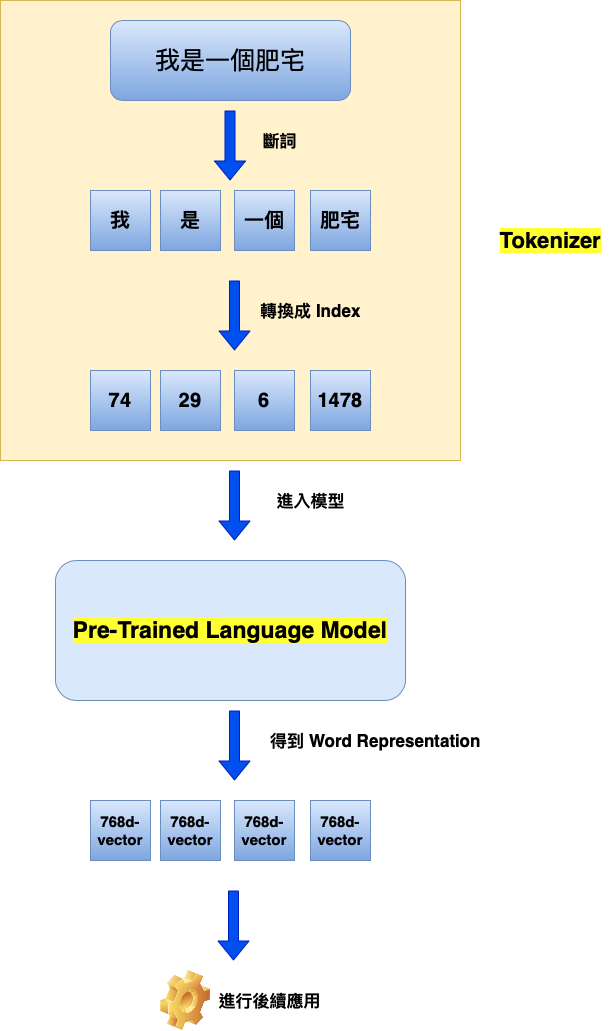

The diagram above was exported from draw.io. Its source (the exported page's mxGraphModel, read from the mxfile embedded in the PNG):
<mxGraphModel dx="1122" dy="626" grid="1" gridSize="10" guides="1" tooltips="1" connect="1" arrows="1" fold="1" page="1" pageScale="1" pageWidth="827" pageHeight="1169" math="0" shadow="0">
  <root>
    <mxCell id="0" />
    <mxCell id="1" parent="0" />
    <mxCell id="pQunmdhY3Rd9bstmAdet-16" value="" style="whiteSpace=wrap;html=1;aspect=fixed;fillColor=#fff2cc;strokeColor=#d6b656;" vertex="1" parent="1">
      <mxGeometry x="160" y="60" width="460" height="460" as="geometry" />
    </mxCell>
    <mxCell id="pQunmdhY3Rd9bstmAdet-1" value="&lt;font style=&quot;font-size: 25px&quot;&gt;我是一個肥宅&lt;/font&gt;" style="rounded=1;whiteSpace=wrap;html=1;gradientColor=#7ea6e0;fillColor=#dae8fc;strokeColor=#6c8ebf;" vertex="1" parent="1">
      <mxGeometry x="270" y="80" width="240" height="80" as="geometry" />
    </mxCell>
    <mxCell id="pQunmdhY3Rd9bstmAdet-2" value="&lt;font style=&quot;font-size: 20px&quot;&gt;&lt;b&gt;我&lt;/b&gt;&lt;/font&gt;" style="rounded=0;whiteSpace=wrap;html=1;gradientColor=#7ea6e0;fillColor=#dae8fc;strokeColor=#6c8ebf;" vertex="1" parent="1">
      <mxGeometry x="250" y="250" width="60" height="60" as="geometry" />
    </mxCell>
    <mxCell id="pQunmdhY3Rd9bstmAdet-3" value="" style="shape=flexArrow;endArrow=classic;html=1;fillColor=#0050ef;strokeColor=#001DBC;" edge="1" parent="1">
      <mxGeometry width="50" height="50" relative="1" as="geometry">
        <mxPoint x="389.5" y="170" as="sourcePoint" />
        <mxPoint x="389.5" y="240" as="targetPoint" />
      </mxGeometry>
    </mxCell>
    <mxCell id="pQunmdhY3Rd9bstmAdet-4" value="&lt;b&gt;&lt;font style=&quot;font-size: 17px&quot;&gt;斷詞&lt;/font&gt;&lt;/b&gt;" style="text;html=1;align=center;verticalAlign=middle;resizable=0;points=[];autosize=1;" vertex="1" parent="1">
      <mxGeometry x="414" y="190" width="50" height="20" as="geometry" />
    </mxCell>
    <mxCell id="pQunmdhY3Rd9bstmAdet-5" value="&lt;span style=&quot;font-size: 20px&quot;&gt;&lt;b&gt;是&lt;/b&gt;&lt;/span&gt;" style="rounded=0;whiteSpace=wrap;html=1;gradientColor=#7ea6e0;fillColor=#dae8fc;strokeColor=#6c8ebf;" vertex="1" parent="1">
      <mxGeometry x="320" y="250" width="60" height="60" as="geometry" />
    </mxCell>
    <mxCell id="pQunmdhY3Rd9bstmAdet-6" value="&lt;span style=&quot;font-size: 20px&quot;&gt;&lt;b&gt;一個&lt;/b&gt;&lt;/span&gt;" style="rounded=0;whiteSpace=wrap;html=1;gradientColor=#7ea6e0;fillColor=#dae8fc;strokeColor=#6c8ebf;" vertex="1" parent="1">
      <mxGeometry x="394" y="250" width="60" height="60" as="geometry" />
    </mxCell>
    <mxCell id="pQunmdhY3Rd9bstmAdet-7" value="&lt;span style=&quot;font-size: 20px&quot;&gt;&lt;b&gt;肥宅&lt;/b&gt;&lt;/span&gt;" style="rounded=0;whiteSpace=wrap;html=1;gradientColor=#7ea6e0;fillColor=#dae8fc;strokeColor=#6c8ebf;" vertex="1" parent="1">
      <mxGeometry x="470" y="250" width="60" height="60" as="geometry" />
    </mxCell>
    <mxCell id="pQunmdhY3Rd9bstmAdet-10" value="" style="shape=flexArrow;endArrow=classic;html=1;fillColor=#0050ef;strokeColor=#001DBC;" edge="1" parent="1">
      <mxGeometry width="50" height="50" relative="1" as="geometry">
        <mxPoint x="394" y="340" as="sourcePoint" />
        <mxPoint x="394" y="410" as="targetPoint" />
      </mxGeometry>
    </mxCell>
    <mxCell id="pQunmdhY3Rd9bstmAdet-11" value="&lt;span style=&quot;font-size: 17px&quot;&gt;&lt;b&gt;轉換成 Index&lt;/b&gt;&lt;/span&gt;" style="text;html=1;align=center;verticalAlign=middle;resizable=0;points=[];autosize=1;" vertex="1" parent="1">
      <mxGeometry x="410" y="360" width="120" height="20" as="geometry" />
    </mxCell>
    <mxCell id="pQunmdhY3Rd9bstmAdet-12" value="&lt;font style=&quot;font-size: 20px&quot;&gt;&lt;b&gt;74&lt;/b&gt;&lt;/font&gt;" style="rounded=0;whiteSpace=wrap;html=1;gradientColor=#7ea6e0;fillColor=#dae8fc;strokeColor=#6c8ebf;" vertex="1" parent="1">
      <mxGeometry x="250" y="430" width="60" height="60" as="geometry" />
    </mxCell>
    <mxCell id="pQunmdhY3Rd9bstmAdet-13" value="&lt;span style=&quot;font-size: 20px&quot;&gt;&lt;b&gt;29&lt;/b&gt;&lt;/span&gt;" style="rounded=0;whiteSpace=wrap;html=1;gradientColor=#7ea6e0;fillColor=#dae8fc;strokeColor=#6c8ebf;" vertex="1" parent="1">
      <mxGeometry x="320" y="430" width="60" height="60" as="geometry" />
    </mxCell>
    <mxCell id="pQunmdhY3Rd9bstmAdet-14" value="&lt;span style=&quot;font-size: 20px&quot;&gt;&lt;b&gt;6&lt;/b&gt;&lt;/span&gt;" style="rounded=0;whiteSpace=wrap;html=1;gradientColor=#7ea6e0;fillColor=#dae8fc;strokeColor=#6c8ebf;" vertex="1" parent="1">
      <mxGeometry x="394" y="430" width="60" height="60" as="geometry" />
    </mxCell>
    <mxCell id="pQunmdhY3Rd9bstmAdet-15" value="&lt;span style=&quot;font-size: 20px&quot;&gt;&lt;b&gt;1478&lt;/b&gt;&lt;/span&gt;" style="rounded=0;whiteSpace=wrap;html=1;gradientColor=#7ea6e0;fillColor=#dae8fc;strokeColor=#6c8ebf;" vertex="1" parent="1">
      <mxGeometry x="470" y="430" width="60" height="60" as="geometry" />
    </mxCell>
    <mxCell id="pQunmdhY3Rd9bstmAdet-17" value="&lt;b&gt;&lt;font style=&quot;font-size: 22px ; background-color: rgb(255 , 255 , 51)&quot;&gt;Tokenizer&lt;/font&gt;&lt;/b&gt;" style="text;html=1;align=center;verticalAlign=middle;resizable=0;points=[];autosize=1;" vertex="1" parent="1">
      <mxGeometry x="650" y="290" width="120" height="20" as="geometry" />
    </mxCell>
    <mxCell id="pQunmdhY3Rd9bstmAdet-18" value="" style="shape=flexArrow;endArrow=classic;html=1;fillColor=#0050ef;strokeColor=#001DBC;" edge="1" parent="1">
      <mxGeometry width="50" height="50" relative="1" as="geometry">
        <mxPoint x="394" y="530" as="sourcePoint" />
        <mxPoint x="394" y="600" as="targetPoint" />
      </mxGeometry>
    </mxCell>
    <mxCell id="pQunmdhY3Rd9bstmAdet-19" value="&lt;span style=&quot;font-size: 17px&quot;&gt;&lt;b&gt;進入模型&lt;/b&gt;&lt;/span&gt;" style="text;html=1;align=center;verticalAlign=middle;resizable=0;points=[];autosize=1;" vertex="1" parent="1">
      <mxGeometry x="425" y="550" width="90" height="20" as="geometry" />
    </mxCell>
    <mxCell id="pQunmdhY3Rd9bstmAdet-20" value="&lt;b&gt;&lt;font style=&quot;font-size: 23px ; background-color: rgb(255 , 255 , 51)&quot;&gt;Pre-Trained Language Model&lt;/font&gt;&lt;/b&gt;" style="rounded=1;whiteSpace=wrap;html=1;fillColor=#dae8fc;strokeColor=#6c8ebf;" vertex="1" parent="1">
      <mxGeometry x="215" y="620" width="350" height="140" as="geometry" />
    </mxCell>
    <mxCell id="pQunmdhY3Rd9bstmAdet-21" value="" style="shape=flexArrow;endArrow=classic;html=1;fillColor=#0050ef;strokeColor=#001DBC;" edge="1" parent="1">
      <mxGeometry width="50" height="50" relative="1" as="geometry">
        <mxPoint x="394" y="770" as="sourcePoint" />
        <mxPoint x="394" y="840" as="targetPoint" />
      </mxGeometry>
    </mxCell>
    <mxCell id="pQunmdhY3Rd9bstmAdet-22" value="&lt;span style=&quot;font-size: 17px&quot;&gt;&lt;b&gt;得到 Word Representation&lt;/b&gt;&lt;/span&gt;" style="text;html=1;align=center;verticalAlign=middle;resizable=0;points=[];autosize=1;" vertex="1" parent="1">
      <mxGeometry x="420" y="790" width="230" height="20" as="geometry" />
    </mxCell>
    <mxCell id="pQunmdhY3Rd9bstmAdet-23" value="&lt;font style=&quot;font-size: 15px&quot;&gt;&lt;b&gt;768d-&lt;br&gt;vector&lt;br&gt;&lt;/b&gt;&lt;/font&gt;" style="rounded=0;whiteSpace=wrap;html=1;gradientColor=#7ea6e0;fillColor=#dae8fc;strokeColor=#6c8ebf;" vertex="1" parent="1">
      <mxGeometry x="250" y="860" width="60" height="60" as="geometry" />
    </mxCell>
    <mxCell id="pQunmdhY3Rd9bstmAdet-24" value="&lt;b style=&quot;font-size: 15px&quot;&gt;768d-&lt;br&gt;vector&lt;/b&gt;" style="rounded=0;whiteSpace=wrap;html=1;gradientColor=#7ea6e0;fillColor=#dae8fc;strokeColor=#6c8ebf;" vertex="1" parent="1">
      <mxGeometry x="320" y="860" width="60" height="60" as="geometry" />
    </mxCell>
    <mxCell id="pQunmdhY3Rd9bstmAdet-25" value="&lt;b style=&quot;font-size: 15px&quot;&gt;768d-&lt;br&gt;vector&lt;/b&gt;" style="rounded=0;whiteSpace=wrap;html=1;gradientColor=#7ea6e0;fillColor=#dae8fc;strokeColor=#6c8ebf;" vertex="1" parent="1">
      <mxGeometry x="394" y="860" width="60" height="60" as="geometry" />
    </mxCell>
    <mxCell id="pQunmdhY3Rd9bstmAdet-26" value="&lt;b style=&quot;font-size: 15px&quot;&gt;768d-&lt;br&gt;vector&lt;/b&gt;" style="rounded=0;whiteSpace=wrap;html=1;gradientColor=#7ea6e0;fillColor=#dae8fc;strokeColor=#6c8ebf;" vertex="1" parent="1">
      <mxGeometry x="470" y="860" width="60" height="60" as="geometry" />
    </mxCell>
    <mxCell id="pQunmdhY3Rd9bstmAdet-28" value="" style="shape=flexArrow;endArrow=classic;html=1;fillColor=#0050ef;strokeColor=#001DBC;" edge="1" parent="1">
      <mxGeometry width="50" height="50" relative="1" as="geometry">
        <mxPoint x="393" y="950" as="sourcePoint" />
        <mxPoint x="393" y="1020" as="targetPoint" />
      </mxGeometry>
    </mxCell>
    <mxCell id="pQunmdhY3Rd9bstmAdet-29" value="&lt;span style=&quot;font-size: 17px&quot;&gt;&lt;b&gt;進行後續應用&lt;/b&gt;&lt;/span&gt;" style="text;html=1;align=center;verticalAlign=middle;resizable=0;points=[];autosize=1;" vertex="1" parent="1">
      <mxGeometry x="369" y="1050" width="120" height="20" as="geometry" />
    </mxCell>
    <mxCell id="pQunmdhY3Rd9bstmAdet-30" value="" style="shape=image;html=1;verticalLabelPosition=bottom;labelBackgroundColor=#ffffff;verticalAlign=top;imageAspect=0;image=img/clipart/Gear_128x128.png" vertex="1" parent="1">
      <mxGeometry x="320" y="1030" width="50" height="60" as="geometry" />
    </mxCell>
  </root>
</mxGraphModel>